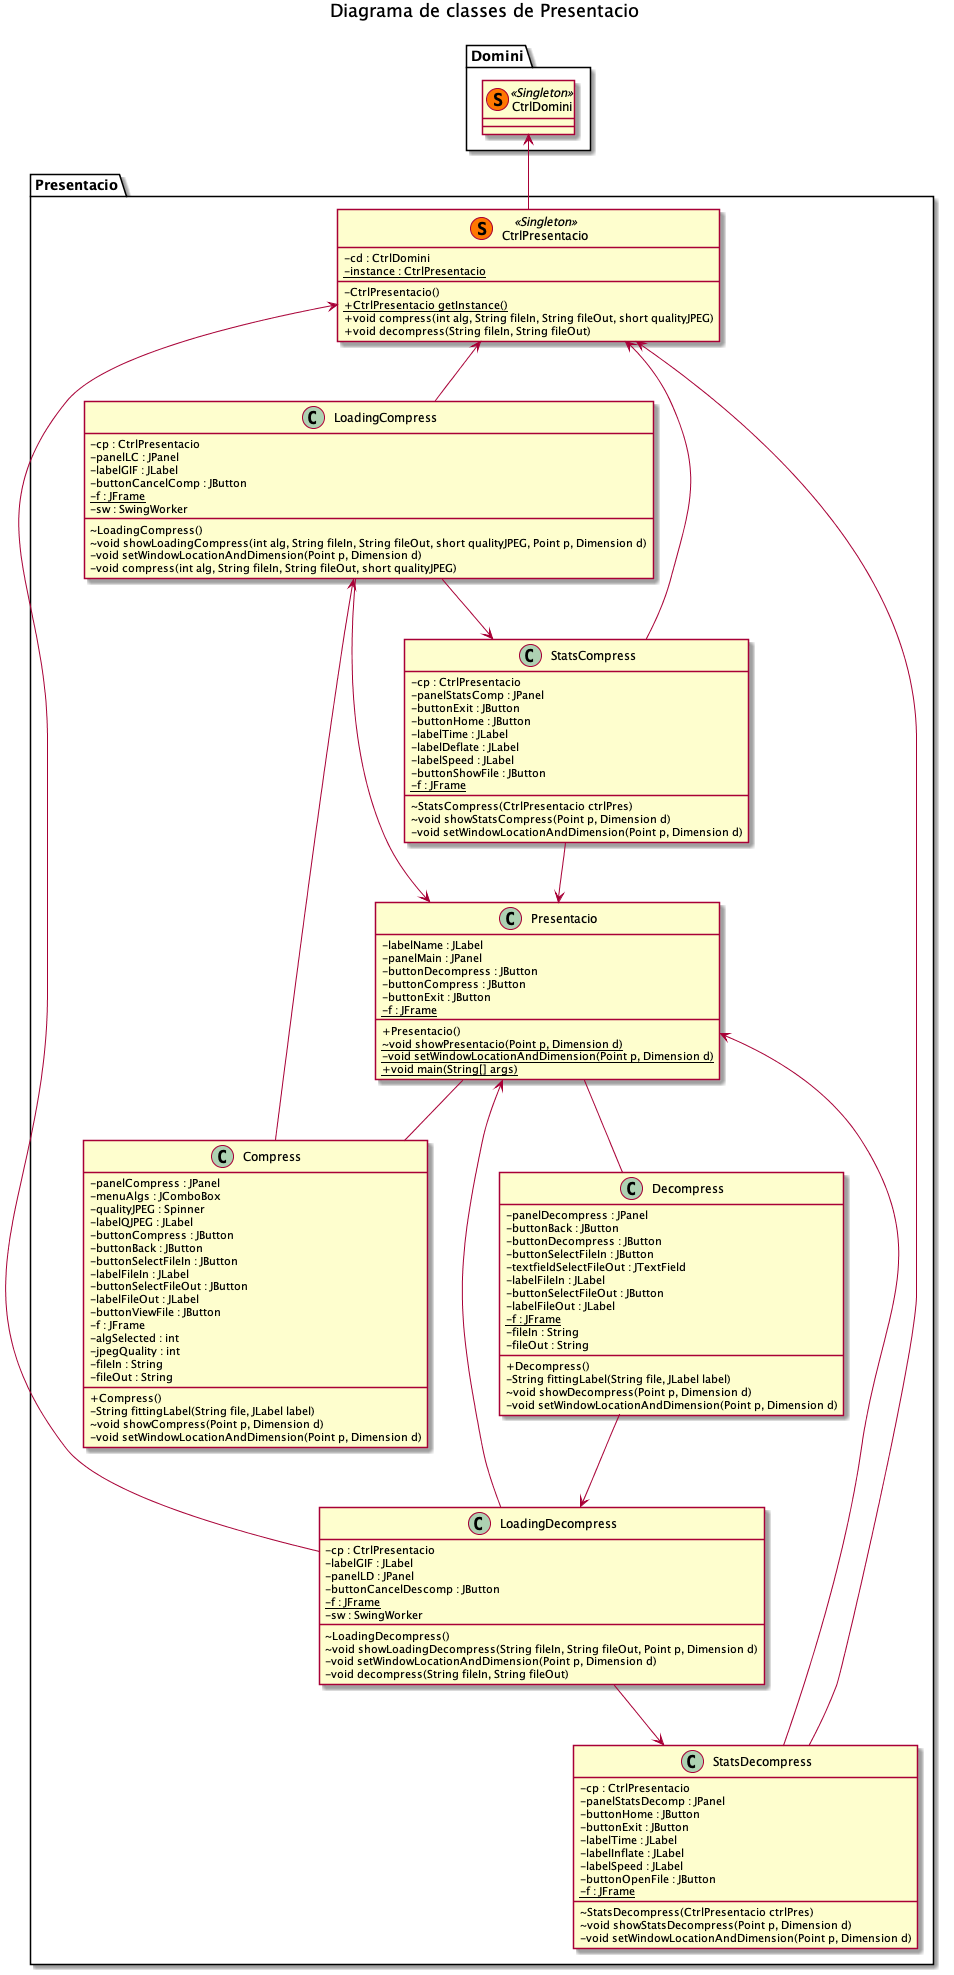

The diagram above was rendered by PlantUML. Its source (embedded in the PNG):
@startuml

skinparam classAttributeIconSize 0

title Diagrama de classes de Presentacio

package Domini {
    class CtrlDomini << (S,#FF7700) Singleton >>
}

package Presentacio {
    class CtrlPresentacio << (S,#FF7700) Singleton >>{
        -cd : CtrlDomini
        {static}-instance : CtrlPresentacio
        -CtrlPresentacio()
        {static}+CtrlPresentacio getInstance()
        +void compress(int alg, String fileIn, String fileOut, short qualityJPEG)
        +void decompress(String fileIn, String fileOut)
    }
    class Presentacio {
        -labelName : JLabel
        -panelMain : JPanel
        -buttonDecompress : JButton
        -buttonCompress : JButton
        -buttonExit : JButton
        {static}-f : JFrame
        +Presentacio()
        {static}~void showPresentacio(Point p, Dimension d)
        {static}-void setWindowLocationAndDimension(Point p, Dimension d)
        {static}+void main(String[] args)
    }
    class Compress {
        -panelCompress : JPanel
        -menuAlgs : JComboBox
        -qualityJPEG : Spinner
        -labelQJPEG : JLabel
        -buttonCompress : JButton
        -buttonBack : JButton
        -buttonSelectFileIn : JButton
        -labelFileIn : JLabel
        -buttonSelectFileOut : JButton
        -labelFileOut : JLabel
        -buttonViewFile : JButton
        -f : JFrame
        -algSelected : int
        -jpegQuality : int
        -fileIn : String
        -fileOut : String
        +Compress()
        -String fittingLabel(String file, JLabel label)
        ~void showCompress(Point p, Dimension d)
        -void setWindowLocationAndDimension(Point p, Dimension d)
    }
    class Decompress {
        -panelDecompress : JPanel
        -buttonBack : JButton
        -buttonDecompress : JButton
        -buttonSelectFileIn : JButton
        -textfieldSelectFileOut : JTextField
        - labelFileIn : JLabel
        -buttonSelectFileOut : JButton
        -labelFileOut : JLabel
        {static}-f : JFrame
        -fileIn : String
        -fileOut : String
        +Decompress()
        -String fittingLabel(String file, JLabel label)
        ~void showDecompress(Point p, Dimension d)
        -void setWindowLocationAndDimension(Point p, Dimension d)
    }
    class LoadingCompress {
        -cp : CtrlPresentacio
        -panelLC : JPanel
        -labelGIF : JLabel
        -buttonCancelComp : JButton
        {static}-f : JFrame
        -sw : SwingWorker
        ~LoadingCompress()
        ~void showLoadingCompress(int alg, String fileIn, String fileOut, short qualityJPEG, Point p, Dimension d)
        -void setWindowLocationAndDimension(Point p, Dimension d)
        -void compress(int alg, String fileIn, String fileOut, short qualityJPEG)
    }
    class LoadingDecompress {
        -cp : CtrlPresentacio
        -labelGIF : JLabel
        -panelLD : JPanel
        -buttonCancelDescomp : JButton
        {static}-f : JFrame
        -sw : SwingWorker
        ~LoadingDecompress()
        ~void showLoadingDecompress(String fileIn, String fileOut, Point p, Dimension d)
        -void setWindowLocationAndDimension(Point p, Dimension d)
        -void decompress(String fileIn, String fileOut)
    }
    class StatsCompress {
        -cp : CtrlPresentacio
        -panelStatsComp : JPanel
        -buttonExit : JButton
        -buttonHome : JButton
        -labelTime : JLabel
        -labelDeflate : JLabel
        -labelSpeed : JLabel
        -buttonShowFile : JButton
        {static}-f : JFrame
        ~StatsCompress(CtrlPresentacio ctrlPres)
        ~void showStatsCompress(Point p, Dimension d)
        -void setWindowLocationAndDimension(Point p, Dimension d)
    }
    class StatsDecompress {
        -cp : CtrlPresentacio
        -panelStatsDecomp : JPanel
        -buttonHome : JButton
        -buttonExit : JButton
        -labelTime : JLabel
        -labelInflate : JLabel
        -labelSpeed : JLabel
        -buttonOpenFile : JButton
        {static}-f : JFrame
        ~StatsDecompress(CtrlPresentacio ctrlPres)
        ~void showStatsDecompress(Point p, Dimension d)
        -void setWindowLocationAndDimension(Point p, Dimension d)
    }
}

CtrlDomini <-- CtrlPresentacio
CtrlPresentacio <-- LoadingCompress
CtrlPresentacio <-- LoadingDecompress
CtrlPresentacio <-- StatsCompress
CtrlPresentacio <-- StatsDecompress

Presentacio -- Compress
Presentacio -- Decompress
Compress --> LoadingCompress
Decompress --> LoadingDecompress
LoadingCompress --> StatsCompress
LoadingCompress --> Presentacio
LoadingDecompress --> StatsDecompress
LoadingDecompress --> Presentacio
StatsCompress --> Presentacio
StatsDecompress --> Presentacio

@enduml